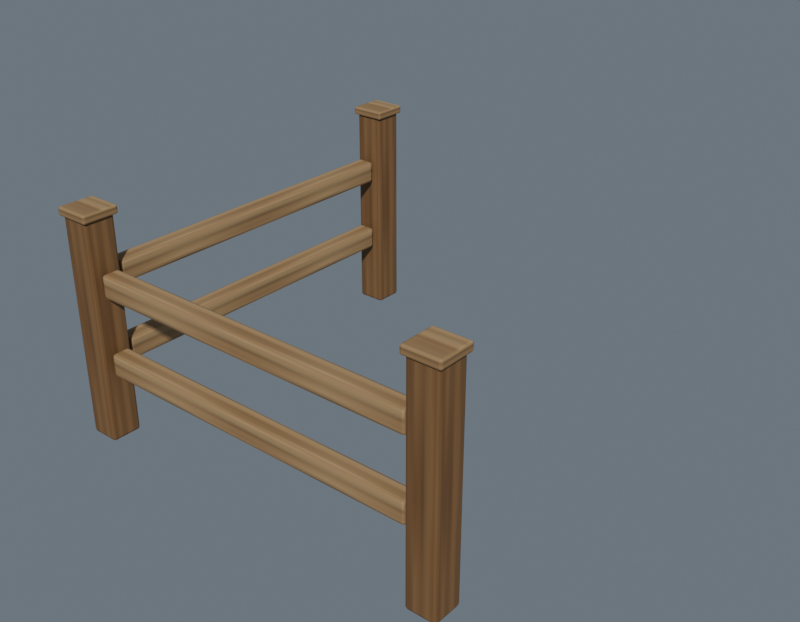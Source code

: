 # Source: fence_corner_2m.blend  (saved by Blender 5.2.44; exported with 4.5.12 LTS)
import bpy
from mathutils import Matrix  # noqa: F401  (used for matrix-valued properties, if any)

bpy.ops.wm.read_factory_settings(use_empty=True)
scene = bpy.context.scene
scene.name = 'Scene'

# ---- collections
col_table = bpy.data.collections.new('table'); scene.collection.children.link(col_table)
col_chair = bpy.data.collections.new('chair'); scene.collection.children.link(col_chair)
col_bench = bpy.data.collections.new('bench'); scene.collection.children.link(col_bench)
col_desk = bpy.data.collections.new('desk'); scene.collection.children.link(col_desk)
col_wardrobe = bpy.data.collections.new('wardrobe'); scene.collection.children.link(col_wardrobe)
col_pantry = bpy.data.collections.new('pantry'); scene.collection.children.link(col_pantry)
col_kitchen_counter = bpy.data.collections.new('kitchen_counter'); scene.collection.children.link(col_kitchen_counter)
col_feed_trough = bpy.data.collections.new('feed_trough'); scene.collection.children.link(col_feed_trough)
col_fence_straight_2m = bpy.data.collections.new('fence_straight_2m'); scene.collection.children.link(col_fence_straight_2m)
col_fence_corner_2m = bpy.data.collections.new('fence_corner_2m'); scene.collection.children.link(col_fence_corner_2m)
col_fence_gate_2m = bpy.data.collections.new('fence_gate_2m'); scene.collection.children.link(col_fence_gate_2m)
col_bed_standard = bpy.data.collections.new('bed_standard'); scene.collection.children.link(col_bed_standard)
col_bed_large = bpy.data.collections.new('bed_large'); scene.collection.children.link(col_bed_large)
col_chair_large = bpy.data.collections.new('chair_large'); scene.collection.children.link(col_chair_large)
col_fence_post = bpy.data.collections.new('fence_post'); scene.collection.children.link(col_fence_post)
col_studio_notexported = bpy.data.collections.new('_Studio_NotExported'); scene.collection.children.link(col_studio_notexported)

# ---- images (referenced by path relative to the original .blend; pixels are not part of the script)
import os
ASSET_DIR = os.environ.get("B2B_ASSET_DIR", "")  # directory of the original .blend (textures are referenced by path, not embedded)
HERE = os.path.dirname(os.path.abspath(__file__))  # packed textures are extracted next to this script under _unpacked/

def load_image(name, relpath, width, height, colorspace="sRGB"):
    """Load a texture the original file referenced (path relative to the .blend, or extracted next to this script)."""
    p = next((c for c in (os.path.join(HERE, relpath), os.path.join(ASSET_DIR, relpath)) if relpath and os.path.exists(c)), "")
    if p:
        img = bpy.data.images.load(p, check_existing=True)
        img.name = name
    else:  # same state as the original file: an image datablock whose file is absent (Cycles renders it pink)
        img = bpy.data.images.new(name, width, height)
        img.source = "FILE"
        img.filepath = "//" + (relpath or name)
    img.colorspace_settings.name = colorspace
    return img
img_painted_warm_oak_albedo_png = load_image('painted_warm_oak_albedo.png', '_unpacked/painted_warm_oak_albedo.8b597612.png', 512, 512, 'sRGB')
img_painted_warm_oak_normal_png = load_image('painted_warm_oak_normal.png', '_unpacked/painted_warm_oak_normal.b448c4a2.png', 512, 512, 'Non-Color')
img_painted_warm_oak_roughness_png = load_image('painted_warm_oak_roughness.png', '_unpacked/painted_warm_oak_roughness.ca632c46.png', 512, 512, 'Non-Color')

# ---- materials (node trees are filled in below, after node groups)
mat_oak_endgrain = bpy.data.materials.new('Oak_Endgrain')
mat_oak_endgrain.diffuse_color = (0.23, 0.095, 0.035, 1.0)
mat_oak_honey = bpy.data.materials.new('Oak_Honey')
mat_oak_honey.diffuse_color = (0.36, 0.18, 0.075, 1.0)

# ---- material node trees
mat_oak_endgrain.use_nodes = True; mat_oak_endgrain.node_tree.nodes.clear()
_N = mat_oak_endgrain.node_tree.nodes; _L = mat_oak_endgrain.node_tree.links
n0 = _N.new('ShaderNodeOutputMaterial'); n0.name = 'Material Output'; n0.location = (0, 0)
n1 = _N.new('ShaderNodeBsdfPrincipled'); n1.name = 'Principled BSDF'; n1.location = (0, 0)
n1.inputs[10].default_value = 0.005
n2 = _N.new('ShaderNodeTexImage'); n2.name = 'Image Texture'; n2.location = (0, 0)
n2.image = img_painted_warm_oak_albedo_png
n3 = _N.new('ShaderNodeTexImage'); n3.name = 'Image Texture.001'; n3.location = (0, 0)
n3.image = img_painted_warm_oak_normal_png
n4 = _N.new('ShaderNodeTexImage'); n4.name = 'Image Texture.002'; n4.location = (0, 0)
n4.image = img_painted_warm_oak_roughness_png
n5 = _N.new('ShaderNodeMixRGB'); n5.name = 'Mix (Legacy)'; n5.location = (0, 0)
n5.blend_type = 'MULTIPLY'
n5.inputs[0].default_value = 1.0
n5.inputs[2].default_value = (0.55, 0.45, 0.36, 1.0)
n6 = _N.new('ShaderNodeNormalMap'); n6.name = 'Normal Map'; n6.location = (0, 0)
n6.width = 160
_L.new(n1.outputs[0], n0.inputs[0])
_L.new(n2.outputs[0], n5.inputs[1])
_L.new(n5.outputs[0], n1.inputs[0])
_L.new(n4.outputs[0], n1.inputs[2])
_L.new(n3.outputs[0], n6.inputs[1])
_L.new(n6.outputs[0], n1.inputs[5])
n0.is_active_output = True
mat_oak_honey.use_nodes = True; mat_oak_honey.node_tree.nodes.clear()
_N = mat_oak_honey.node_tree.nodes; _L = mat_oak_honey.node_tree.links
n0 = _N.new('ShaderNodeOutputMaterial'); n0.name = 'Material Output'; n0.location = (0, 0)
n1 = _N.new('ShaderNodeBsdfPrincipled'); n1.name = 'Principled BSDF'; n1.location = (0, 0)
n1.inputs[10].default_value = 0.005
n2 = _N.new('ShaderNodeTexImage'); n2.name = 'Image Texture'; n2.location = (0, 0)
n2.image = img_painted_warm_oak_albedo_png
n3 = _N.new('ShaderNodeTexImage'); n3.name = 'Image Texture.001'; n3.location = (0, 0)
n3.image = img_painted_warm_oak_normal_png
n4 = _N.new('ShaderNodeTexImage'); n4.name = 'Image Texture.002'; n4.location = (0, 0)
n4.image = img_painted_warm_oak_roughness_png
n5 = _N.new('ShaderNodeNormalMap'); n5.name = 'Normal Map'; n5.location = (0, 0)
n5.width = 160
_L.new(n1.outputs[0], n0.inputs[0])
_L.new(n2.outputs[0], n1.inputs[0])
_L.new(n4.outputs[0], n1.inputs[2])
_L.new(n3.outputs[0], n5.inputs[1])
_L.new(n5.outputs[0], n1.inputs[5])
n0.is_active_output = True

# ---- world
world_studioworld = bpy.data.worlds.new('StudioWorld'); scene.world = world_studioworld
world_studioworld.use_nodes = True; world_studioworld.node_tree.nodes.clear()
_N = world_studioworld.node_tree.nodes; _L = world_studioworld.node_tree.links
n0 = _N.new('ShaderNodeBackground'); n0.name = 'Background'; n0.location = (-200, 100)
n0.inputs[0].default_value = (0.3, 0.36, 0.43, 1.0)
n0.inputs[1].default_value = 0.5
n1 = _N.new('ShaderNodeOutputWorld'); n1.name = 'World Output'; n1.location = (200, 100)
_L.new(n0.outputs[0], n1.inputs[0])
n1.is_active_output = True

# ---- meshes
me_cube_148 = bpy.data.meshes.new('Cube.148')
me_cube_148.from_pydata([(-0.08, -0.08, -0.5821), (-0.08, -0.08, 0.5821), (-0.08, 0.08, -0.5821), (-0.08, 0.08, 0.5821), (0.08, -0.08, -0.5821), (0.08, -0.08, 0.5821), (0.08, 0.08, -0.5821), (0.08, 0.08, 0.5821)], [], [(0, 1, 3, 2), (2, 3, 7, 6), (6, 7, 5, 4), (4, 5, 1, 0), (2, 6, 4, 0), (7, 3, 1, 5)])
_uv = me_cube_148.uv_layers.new(name='UVMap')
_uv.uv.foreach_set('vector', [-0.08, -0.5821, -0.08, 0.5821, 0.08, 0.5821, 0.08, -0.5821, -0.08, -0.5821, -0.08, 0.5821, 0.08, 0.5821, 0.08, -0.5821, 0.08, -0.5821, 0.08, 0.5821, -0.08, 0.5821, -0.08, -0.5821, 0.08, -0.5821, 0.08, 0.5821, -0.08, 0.5821, -0.08, -0.5821, 0.08, -0.08, 0.08, 0.08, -0.08, 0.08, -0.08, -0.08, 0.08, 0.08, 0.08, -0.08, -0.08, -0.08, -0.08, 0.08])
me_cube_148.materials.append(mat_oak_endgrain)
me_cube_148.update()
me_cube_149 = bpy.data.meshes.new('Cube.149')
me_cube_149.from_pydata([(-0.095, -0.095, -0.02239), (-0.095, -0.095, 0.02239), (-0.095, 0.095, -0.02239), (-0.095, 0.095, 0.02239), (0.095, -0.095, -0.02239), (0.095, -0.095, 0.02239), (0.095, 0.095, -0.02239), (0.095, 0.095, 0.02239)], [], [(0, 1, 3, 2), (2, 3, 7, 6), (6, 7, 5, 4), (4, 5, 1, 0), (2, 6, 4, 0), (7, 3, 1, 5)])
_uv = me_cube_149.uv_layers.new(name='UVMap')
_uv.uv.foreach_set('vector', [-0.02239, -0.095, 0.02239, -0.095, 0.02239, 0.095, -0.02239, 0.095, -0.02239, -0.095, 0.02239, -0.095, 0.02239, 0.095, -0.02239, 0.095, -0.02239, 0.095, 0.02239, 0.095, 0.02239, -0.095, -0.02239, -0.095, -0.02239, 0.095, 0.02239, 0.095, 0.02239, -0.095, -0.02239, -0.095, 0.095, -0.095, 0.095, 0.095, -0.095, 0.095, -0.095, -0.095, 0.095, 0.095, 0.095, -0.095, -0.095, -0.095, -0.095, 0.095])
me_cube_149.materials.append(mat_oak_honey)
me_cube_149.update()
me_cube_150 = bpy.data.meshes.new('Cube.150')
me_cube_150.from_pydata([(-0.08, -0.08, -0.5821), (-0.08, -0.08, 0.5821), (-0.08, 0.08, -0.5821), (-0.08, 0.08, 0.5821), (0.08, -0.08, -0.5821), (0.08, -0.08, 0.5821), (0.08, 0.08, -0.5821), (0.08, 0.08, 0.5821)], [], [(0, 1, 3, 2), (2, 3, 7, 6), (6, 7, 5, 4), (4, 5, 1, 0), (2, 6, 4, 0), (7, 3, 1, 5)])
_uv = me_cube_150.uv_layers.new(name='UVMap')
_uv.uv.foreach_set('vector', [-0.08, -0.5821, -0.08, 0.5821, 0.08, 0.5821, 0.08, -0.5821, -0.08, -0.5821, -0.08, 0.5821, 0.08, 0.5821, 0.08, -0.5821, 0.08, -0.5821, 0.08, 0.5821, -0.08, 0.5821, -0.08, -0.5821, 0.08, -0.5821, 0.08, 0.5821, -0.08, 0.5821, -0.08, -0.5821, 0.08, -0.08, 0.08, 0.08, -0.08, 0.08, -0.08, -0.08, 0.08, 0.08, 0.08, -0.08, -0.08, -0.08, -0.08, 0.08])
me_cube_150.materials.append(mat_oak_endgrain)
me_cube_150.update()
me_cube_151 = bpy.data.meshes.new('Cube.151')
me_cube_151.from_pydata([(-0.095, -0.095, -0.02239), (-0.095, -0.095, 0.02239), (-0.095, 0.095, -0.02239), (-0.095, 0.095, 0.02239), (0.095, -0.095, -0.02239), (0.095, -0.095, 0.02239), (0.095, 0.095, -0.02239), (0.095, 0.095, 0.02239)], [], [(0, 1, 3, 2), (2, 3, 7, 6), (6, 7, 5, 4), (4, 5, 1, 0), (2, 6, 4, 0), (7, 3, 1, 5)])
_uv = me_cube_151.uv_layers.new(name='UVMap')
_uv.uv.foreach_set('vector', [-0.02239, -0.095, 0.02239, -0.095, 0.02239, 0.095, -0.02239, 0.095, -0.02239, -0.095, 0.02239, -0.095, 0.02239, 0.095, -0.02239, 0.095, -0.02239, 0.095, 0.02239, 0.095, 0.02239, -0.095, -0.02239, -0.095, -0.02239, 0.095, 0.02239, 0.095, 0.02239, -0.095, -0.02239, -0.095, 0.095, -0.095, 0.095, 0.095, -0.095, 0.095, -0.095, -0.095, 0.095, 0.095, 0.095, -0.095, -0.095, -0.095, -0.095, 0.095])
me_cube_151.materials.append(mat_oak_honey)
me_cube_151.update()
me_cube_152 = bpy.data.meshes.new('Cube.152')
me_cube_152.from_pydata([(-0.08, -0.08, -0.5821), (-0.08, -0.08, 0.5821), (-0.08, 0.08, -0.5821), (-0.08, 0.08, 0.5821), (0.08, -0.08, -0.5821), (0.08, -0.08, 0.5821), (0.08, 0.08, -0.5821), (0.08, 0.08, 0.5821)], [], [(0, 1, 3, 2), (2, 3, 7, 6), (6, 7, 5, 4), (4, 5, 1, 0), (2, 6, 4, 0), (7, 3, 1, 5)])
_uv = me_cube_152.uv_layers.new(name='UVMap')
_uv.uv.foreach_set('vector', [-0.08, -0.5821, -0.08, 0.5821, 0.08, 0.5821, 0.08, -0.5821, -0.08, -0.5821, -0.08, 0.5821, 0.08, 0.5821, 0.08, -0.5821, 0.08, -0.5821, 0.08, 0.5821, -0.08, 0.5821, -0.08, -0.5821, 0.08, -0.5821, 0.08, 0.5821, -0.08, 0.5821, -0.08, -0.5821, 0.08, -0.08, 0.08, 0.08, -0.08, 0.08, -0.08, -0.08, 0.08, 0.08, 0.08, -0.08, -0.08, -0.08, -0.08, 0.08])
me_cube_152.materials.append(mat_oak_endgrain)
me_cube_152.update()
me_cube_153 = bpy.data.meshes.new('Cube.153')
me_cube_153.from_pydata([(-0.095, -0.095, -0.02239), (-0.095, -0.095, 0.02239), (-0.095, 0.095, -0.02239), (-0.095, 0.095, 0.02239), (0.095, -0.095, -0.02239), (0.095, -0.095, 0.02239), (0.095, 0.095, -0.02239), (0.095, 0.095, 0.02239)], [], [(0, 1, 3, 2), (2, 3, 7, 6), (6, 7, 5, 4), (4, 5, 1, 0), (2, 6, 4, 0), (7, 3, 1, 5)])
_uv = me_cube_153.uv_layers.new(name='UVMap')
_uv.uv.foreach_set('vector', [-0.02239, -0.095, 0.02239, -0.095, 0.02239, 0.095, -0.02239, 0.095, -0.02239, -0.095, 0.02239, -0.095, 0.02239, 0.095, -0.02239, 0.095, -0.02239, 0.095, 0.02239, 0.095, 0.02239, -0.095, -0.02239, -0.095, -0.02239, 0.095, 0.02239, 0.095, 0.02239, -0.095, -0.02239, -0.095, 0.095, -0.095, 0.095, 0.095, -0.095, 0.095, -0.095, -0.095, 0.095, 0.095, 0.095, -0.095, -0.095, -0.095, -0.095, 0.095])
me_cube_153.materials.append(mat_oak_honey)
me_cube_153.update()
me_cube_154 = bpy.data.meshes.new('Cube.154')
me_cube_154.from_pydata([(-0.0475, -0.06, -0.8955), (-0.0475, -0.06, 0.8955), (-0.0475, 0.06, -0.8955), (-0.0475, 0.06, 0.8955), (0.0475, -0.06, -0.8955), (0.0475, -0.06, 0.8955), (0.0475, 0.06, -0.8955), (0.0475, 0.06, 0.8955)], [], [(0, 1, 3, 2), (2, 3, 7, 6), (6, 7, 5, 4), (4, 5, 1, 0), (2, 6, 4, 0), (7, 3, 1, 5)])
_uv = me_cube_154.uv_layers.new(name='UVMap')
_uv.uv.foreach_set('vector', [-0.06, -0.8955, -0.06, 0.8955, 0.06, 0.8955, 0.06, -0.8955, -0.0475, -0.8955, -0.0475, 0.8955, 0.0475, 0.8955, 0.0475, -0.8955, 0.06, -0.8955, 0.06, 0.8955, -0.06, 0.8955, -0.06, -0.8955, 0.0475, -0.8955, 0.0475, 0.8955, -0.0475, 0.8955, -0.0475, -0.8955, -0.0475, 0.06, 0.0475, 0.06, 0.0475, -0.06, -0.0475, -0.06, 0.0475, 0.06, -0.0475, 0.06, -0.0475, -0.06, 0.0475, -0.06])
me_cube_154.materials.append(mat_oak_honey)
me_cube_154.update()
me_cube_155 = bpy.data.meshes.new('Cube.155')
me_cube_155.from_pydata([(-0.0475, -0.06, -0.8955), (-0.0475, -0.06, 0.8955), (-0.0475, 0.06, -0.8955), (-0.0475, 0.06, 0.8955), (0.0475, -0.06, -0.8955), (0.0475, -0.06, 0.8955), (0.0475, 0.06, -0.8955), (0.0475, 0.06, 0.8955)], [], [(0, 1, 3, 2), (2, 3, 7, 6), (6, 7, 5, 4), (4, 5, 1, 0), (2, 6, 4, 0), (7, 3, 1, 5)])
_uv = me_cube_155.uv_layers.new(name='UVMap')
_uv.uv.foreach_set('vector', [-0.06, -0.8955, -0.06, 0.8955, 0.06, 0.8955, 0.06, -0.8955, -0.0475, -0.8955, -0.0475, 0.8955, 0.0475, 0.8955, 0.0475, -0.8955, 0.06, -0.8955, 0.06, 0.8955, -0.06, 0.8955, -0.06, -0.8955, 0.0475, -0.8955, 0.0475, 0.8955, -0.0475, 0.8955, -0.0475, -0.8955, -0.0475, 0.06, 0.0475, 0.06, 0.0475, -0.06, -0.0475, -0.06, 0.0475, 0.06, -0.0475, 0.06, -0.0475, -0.06, 0.0475, -0.06])
me_cube_155.materials.append(mat_oak_honey)
me_cube_155.update()
me_cube_156 = bpy.data.meshes.new('Cube.156')
me_cube_156.from_pydata([(-0.0475, -0.06, -0.8955), (-0.0475, -0.06, 0.8955), (-0.0475, 0.06, -0.8955), (-0.0475, 0.06, 0.8955), (0.0475, -0.06, -0.8955), (0.0475, -0.06, 0.8955), (0.0475, 0.06, -0.8955), (0.0475, 0.06, 0.8955)], [], [(0, 1, 3, 2), (2, 3, 7, 6), (6, 7, 5, 4), (4, 5, 1, 0), (2, 6, 4, 0), (7, 3, 1, 5)])
_uv = me_cube_156.uv_layers.new(name='UVMap')
_uv.uv.foreach_set('vector', [-0.06, -0.8955, -0.06, 0.8955, 0.06, 0.8955, 0.06, -0.8955, -0.0475, -0.8955, -0.0475, 0.8955, 0.0475, 0.8955, 0.0475, -0.8955, 0.06, -0.8955, 0.06, 0.8955, -0.06, 0.8955, -0.06, -0.8955, 0.0475, -0.8955, 0.0475, 0.8955, -0.0475, 0.8955, -0.0475, -0.8955, -0.0475, 0.06, 0.0475, 0.06, 0.0475, -0.06, -0.0475, -0.06, 0.0475, 0.06, -0.0475, 0.06, -0.0475, -0.06, 0.0475, -0.06])
me_cube_156.materials.append(mat_oak_honey)
me_cube_156.update()
me_cube_157 = bpy.data.meshes.new('Cube.157')
me_cube_157.from_pydata([(-0.0475, -0.06, -0.8955), (-0.0475, -0.06, 0.8955), (-0.0475, 0.06, -0.8955), (-0.0475, 0.06, 0.8955), (0.0475, -0.06, -0.8955), (0.0475, -0.06, 0.8955), (0.0475, 0.06, -0.8955), (0.0475, 0.06, 0.8955)], [], [(0, 1, 3, 2), (2, 3, 7, 6), (6, 7, 5, 4), (4, 5, 1, 0), (2, 6, 4, 0), (7, 3, 1, 5)])
_uv = me_cube_157.uv_layers.new(name='UVMap')
_uv.uv.foreach_set('vector', [-0.06, -0.8955, -0.06, 0.8955, 0.06, 0.8955, 0.06, -0.8955, -0.0475, -0.8955, -0.0475, 0.8955, 0.0475, 0.8955, 0.0475, -0.8955, 0.06, -0.8955, 0.06, 0.8955, -0.06, 0.8955, -0.06, -0.8955, 0.0475, -0.8955, 0.0475, 0.8955, -0.0475, 0.8955, -0.0475, -0.8955, -0.0475, 0.06, 0.0475, 0.06, 0.0475, -0.06, -0.0475, -0.06, 0.0475, 0.06, -0.0475, 0.06, -0.0475, -0.06, 0.0475, -0.06])
me_cube_157.materials.append(mat_oak_honey)
me_cube_157.update()

# ---- objects
ob_fence_corner_2m = bpy.data.objects.new('fence_corner_2m', None)
ob_anchor_origin_010 = bpy.data.objects.new('anchor_origin.010', None)
ob_post_006 = bpy.data.objects.new('post.006', me_cube_148)
ob_post_cap_002 = bpy.data.objects.new('post_cap.002', me_cube_149)
ob_post_007 = bpy.data.objects.new('post.007', me_cube_150)
ob_post_cap_003 = bpy.data.objects.new('post_cap.003', me_cube_151)
ob_post_008 = bpy.data.objects.new('post.008', me_cube_152)
ob_post_cap_004 = bpy.data.objects.new('post_cap.004', me_cube_153)
ob_rail_002 = bpy.data.objects.new('rail.002', me_cube_154)
ob_rail_003 = bpy.data.objects.new('rail.003', me_cube_155)
ob_rail_004 = bpy.data.objects.new('rail.004', me_cube_156)
ob_rail_005 = bpy.data.objects.new('rail.005', me_cube_157)
ob_anchor_snap_x = bpy.data.objects.new('anchor_snap_x', None)
ob_anchor_snap_y = bpy.data.objects.new('anchor_snap_y', None)
ob_anchor_corner = bpy.data.objects.new('anchor_corner', None)

# ---- transforms, parenting, visibility, modifiers, constraints
ob_fence_corner_2m.location = (0.0, 0.0, 0.0)
ob_anchor_origin_010.parent = ob_fence_corner_2m
ob_anchor_origin_010.location = (0.0, 0.0, 0.0)
ob_anchor_origin_010.empty_display_type = 'ARROWS'
ob_anchor_origin_010.empty_display_size = 0.12
ob_post_006.parent = ob_fence_corner_2m
ob_post_006.location = (-1.0, -1.0, 0.5821)
_m = ob_post_006.modifiers.new('Editable softened timber edges', 'BEVEL')
_m.width = 0.015
_m.width_pct = 0.015
_m.segments = 2
_m = ob_post_006.modifiers.new('Tangent export triangulation', 'TRIANGULATE')
ob_post_cap_002.parent = ob_fence_corner_2m
ob_post_cap_002.location = (-1.0, -1.0, 1.178)
_m = ob_post_cap_002.modifiers.new('Editable softened timber edges', 'BEVEL')
_m.width = 0.01
_m.width_pct = 0.01
_m.segments = 2
_m = ob_post_cap_002.modifiers.new('Tangent export triangulation', 'TRIANGULATE')
ob_post_007.parent = ob_fence_corner_2m
ob_post_007.location = (1.0, -1.0, 0.5821)
_m = ob_post_007.modifiers.new('Editable softened timber edges', 'BEVEL')
_m.width = 0.015
_m.width_pct = 0.015
_m.segments = 2
_m = ob_post_007.modifiers.new('Tangent export triangulation', 'TRIANGULATE')
ob_post_cap_003.parent = ob_fence_corner_2m
ob_post_cap_003.location = (1.0, -1.0, 1.178)
_m = ob_post_cap_003.modifiers.new('Editable softened timber edges', 'BEVEL')
_m.width = 0.01
_m.width_pct = 0.01
_m.segments = 2
_m = ob_post_cap_003.modifiers.new('Tangent export triangulation', 'TRIANGULATE')
ob_post_008.parent = ob_fence_corner_2m
ob_post_008.location = (-1.0, 1.0, 0.5821)
_m = ob_post_008.modifiers.new('Editable softened timber edges', 'BEVEL')
_m.width = 0.015
_m.width_pct = 0.015
_m.segments = 2
_m = ob_post_008.modifiers.new('Tangent export triangulation', 'TRIANGULATE')
ob_post_cap_004.parent = ob_fence_corner_2m
ob_post_cap_004.location = (-1.0, 1.0, 1.178)
_m = ob_post_cap_004.modifiers.new('Editable softened timber edges', 'BEVEL')
_m.width = 0.01
_m.width_pct = 0.01
_m.segments = 2
_m = ob_post_cap_004.modifiers.new('Tangent export triangulation', 'TRIANGULATE')
ob_rail_002.parent = ob_fence_corner_2m
ob_rail_002.location = (0.0, -1.0, 0.4299)
ob_rail_002.rotation_euler = (1.571, -0.0, 1.571)
_m = ob_rail_002.modifiers.new('Editable softened timber edges', 'BEVEL')
_m.width = 0.015
_m.width_pct = 0.015
_m.segments = 2
_m = ob_rail_002.modifiers.new('Tangent export triangulation', 'TRIANGULATE')
ob_rail_003.parent = ob_fence_corner_2m
ob_rail_003.location = (0.0, -1.0, 0.8418)
ob_rail_003.rotation_euler = (1.571, -0.0, 1.571)
_m = ob_rail_003.modifiers.new('Editable softened timber edges', 'BEVEL')
_m.width = 0.015
_m.width_pct = 0.015
_m.segments = 2
_m = ob_rail_003.modifiers.new('Tangent export triangulation', 'TRIANGULATE')
ob_rail_004.parent = ob_fence_corner_2m
ob_rail_004.location = (-1.0, 0.0, 0.4299)
ob_rail_004.rotation_euler = (-1.571, -3.142, -0.0)
_m = ob_rail_004.modifiers.new('Editable softened timber edges', 'BEVEL')
_m.width = 0.015
_m.width_pct = 0.015
_m.segments = 2
_m = ob_rail_004.modifiers.new('Tangent export triangulation', 'TRIANGULATE')
ob_rail_005.parent = ob_fence_corner_2m
ob_rail_005.location = (-1.0, 0.0, 0.8418)
ob_rail_005.rotation_euler = (-1.571, -3.142, -0.0)
_m = ob_rail_005.modifiers.new('Editable softened timber edges', 'BEVEL')
_m.width = 0.015
_m.width_pct = 0.015
_m.segments = 2
_m = ob_rail_005.modifiers.new('Tangent export triangulation', 'TRIANGULATE')
ob_anchor_snap_x.parent = ob_fence_corner_2m
ob_anchor_snap_x.location = (1.0, -1.0, 0.0)
ob_anchor_snap_x.empty_display_type = 'ARROWS'
ob_anchor_snap_x.empty_display_size = 0.12
ob_anchor_snap_y.parent = ob_fence_corner_2m
ob_anchor_snap_y.location = (-1.0, 1.0, 0.0)
ob_anchor_snap_y.empty_display_type = 'ARROWS'
ob_anchor_snap_y.empty_display_size = 0.12
ob_anchor_corner.parent = ob_fence_corner_2m
ob_anchor_corner.location = (-1.0, -1.0, 0.0)
ob_anchor_corner.empty_display_type = 'ARROWS'
ob_anchor_corner.empty_display_size = 0.12

# ---- collection membership
col_fence_corner_2m.objects.link(ob_fence_corner_2m)
col_fence_corner_2m.objects.link(ob_anchor_origin_010)
col_fence_corner_2m.objects.link(ob_post_006)
col_fence_corner_2m.objects.link(ob_post_cap_002)
col_fence_corner_2m.objects.link(ob_post_007)
col_fence_corner_2m.objects.link(ob_post_cap_003)
col_fence_corner_2m.objects.link(ob_post_008)
col_fence_corner_2m.objects.link(ob_post_cap_004)
col_fence_corner_2m.objects.link(ob_rail_002)
col_fence_corner_2m.objects.link(ob_rail_003)
col_fence_corner_2m.objects.link(ob_rail_004)
col_fence_corner_2m.objects.link(ob_rail_005)
col_fence_corner_2m.objects.link(ob_anchor_snap_x)
col_fence_corner_2m.objects.link(ob_anchor_snap_y)
col_fence_corner_2m.objects.link(ob_anchor_corner)

# ---- scene / render settings (as saved in the file)
scene.frame_start = 1; scene.frame_end = 250; scene.frame_set(1)
scene.render.engine = 'CYCLES'
scene.render.resolution_x = 1800
scene.render.resolution_y = 1400
scene.render.bake_bias = 0.0
scene.render.bake_samples = 0
scene.render.compositor_device = 'GPU'
scene.cycles.samples = 24
scene.eevee.use_volume_custom_range = False
scene.eevee.fast_gi_thickness_near = 0.1
scene.eevee.fast_gi_thickness_far = 0.0
scene.eevee.ray_tracing_options.screen_trace_thickness = 0.1
bpy.context.view_layer.update()

# ---- added for rendering (the .blend has no active camera and no usable light): camera, sun
cam_auto = bpy.data.cameras.new('AutoCamera')
cam_auto.lens = 50.0
cam_auto.sensor_width = 36.0
cam_auto.clip_end = 1000.0
ob_auto_camera = bpy.data.objects.new('AutoCamera', cam_auto)
scene.collection.objects.link(ob_auto_camera)
ob_auto_camera.location = (3.07311, -3.68773, 3.05849)
ob_auto_camera.rotation_euler = (1.09748, -7.21219e-08, 0.694738)
scene.camera = ob_auto_camera
light_auto_sun = bpy.data.lights.new('AutoSun', 'SUN')
light_auto_sun.energy = 3.0
light_auto_sun.angle = 0.0523599
ob_auto_sun = bpy.data.objects.new('AutoSun', light_auto_sun)
scene.collection.objects.link(ob_auto_sun)
ob_auto_sun.rotation_euler = (0.872665, 0.174533, 0.523599)
bpy.context.view_layer.update()
